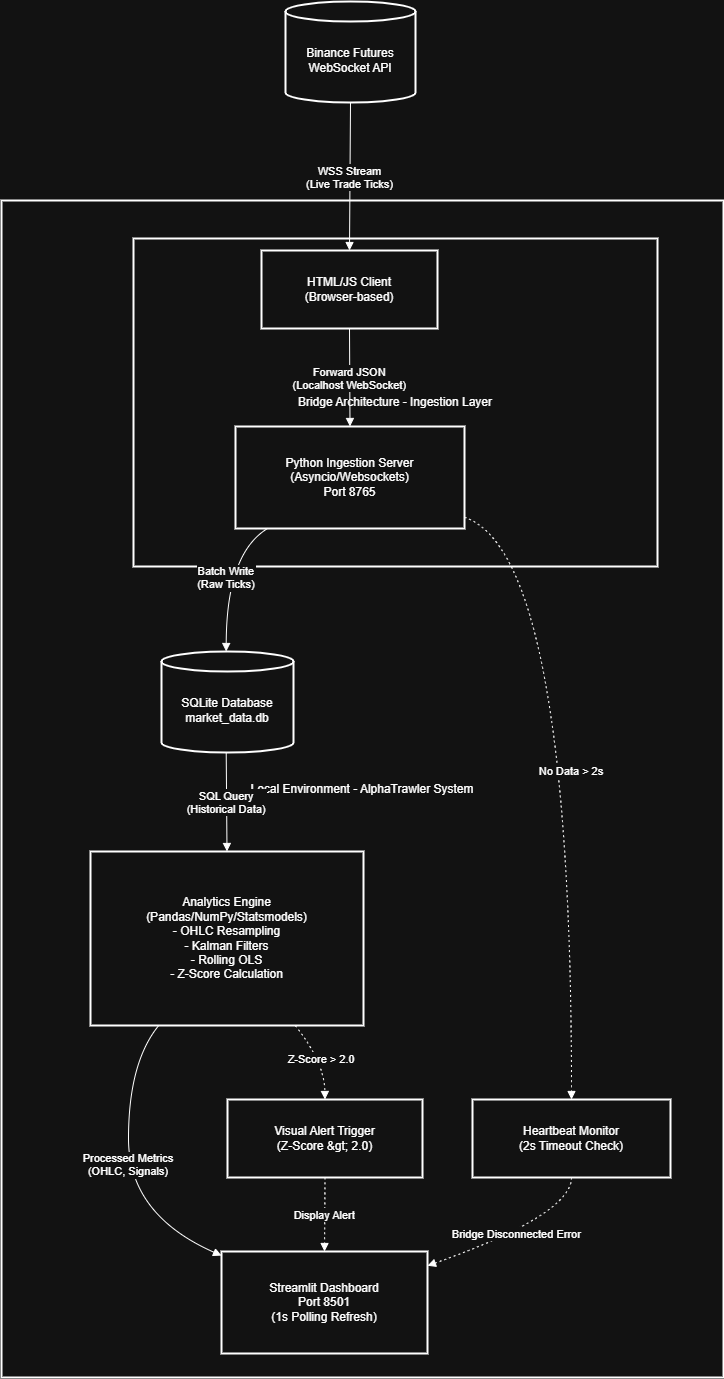

The diagram above was exported from draw.io. Its source (the exported page's mxGraphModel, read from the mxfile embedded in the PNG):
<mxGraphModel dx="2605" dy="1405" grid="1" gridSize="10" guides="1" tooltips="1" connect="1" arrows="1" fold="1" page="1" pageScale="1" pageWidth="827" pageHeight="1169" math="0" shadow="0">
  <root>
    <mxCell id="0" />
    <mxCell id="1" parent="0" />
    <mxCell id="HnN3TR2mYZPppa7gKMzz-1" parent="1" style="whiteSpace=wrap;strokeWidth=2;" value="Local Environment - AlphaTrawler System" vertex="1">
      <mxGeometry height="1177" width="722" x="20" y="219" as="geometry" />
    </mxCell>
    <mxCell id="HnN3TR2mYZPppa7gKMzz-2" parent="1" style="whiteSpace=wrap;strokeWidth=2;" value="Bridge Architecture - Ingestion Layer" vertex="1">
      <mxGeometry height="328" width="524" x="152" y="257" as="geometry" />
    </mxCell>
    <mxCell id="HnN3TR2mYZPppa7gKMzz-3" parent="1" style="shape=cylinder3;boundedLbl=1;backgroundOutline=1;size=10;strokeWidth=2;whiteSpace=wrap;" value="Binance Futures&#10;WebSocket API" vertex="1">
      <mxGeometry height="101" width="130" x="304" y="20" as="geometry" />
    </mxCell>
    <mxCell id="HnN3TR2mYZPppa7gKMzz-4" parent="1" style="whiteSpace=wrap;strokeWidth=2;" value="HTML/JS Client&#10;(Browser-based)" vertex="1">
      <mxGeometry height="78" width="176" x="280" y="269" as="geometry" />
    </mxCell>
    <mxCell id="HnN3TR2mYZPppa7gKMzz-5" parent="1" style="whiteSpace=wrap;strokeWidth=2;" value="Python Ingestion Server&#10;(Asyncio/Websockets)&#10;Port 8765" vertex="1">
      <mxGeometry height="102" width="229" x="254" y="445" as="geometry" />
    </mxCell>
    <mxCell id="HnN3TR2mYZPppa7gKMzz-6" parent="1" style="shape=cylinder3;boundedLbl=1;backgroundOutline=1;size=10;strokeWidth=2;whiteSpace=wrap;" value="SQLite Database&#10;market_data.db" vertex="1">
      <mxGeometry height="101" width="132" x="180" y="670" as="geometry" />
    </mxCell>
    <mxCell id="HnN3TR2mYZPppa7gKMzz-7" parent="1" style="whiteSpace=wrap;strokeWidth=2;" value="Analytics Engine&#10;(Pandas/NumPy/Statsmodels)&#10;- OHLC Resampling&#10;- Kalman Filters&#10;- Rolling OLS&#10;- Z-Score Calculation" vertex="1">
      <mxGeometry height="174" width="273" x="109" y="870" as="geometry" />
    </mxCell>
    <mxCell id="HnN3TR2mYZPppa7gKMzz-8" parent="1" style="whiteSpace=wrap;strokeWidth=2;" value="Streamlit Dashboard&#10;Port 8501&#10;(1s Polling Refresh)" vertex="1">
      <mxGeometry height="102" width="206" x="240" y="1270" as="geometry" />
    </mxCell>
    <mxCell id="HnN3TR2mYZPppa7gKMzz-9" parent="1" style="whiteSpace=wrap;strokeWidth=2;" value="Visual Alert Trigger&#10;(Z-Score &amp;gt; 2.0)" vertex="1">
      <mxGeometry height="78" width="195" x="246" y="1118" as="geometry" />
    </mxCell>
    <mxCell id="HnN3TR2mYZPppa7gKMzz-10" parent="1" style="whiteSpace=wrap;strokeWidth=2;" value="Heartbeat Monitor&#10;(2s Timeout Check)" vertex="1">
      <mxGeometry height="78" width="198" x="491" y="1118" as="geometry" />
    </mxCell>
    <mxCell id="HnN3TR2mYZPppa7gKMzz-11" edge="1" parent="1" source="HnN3TR2mYZPppa7gKMzz-3" style="curved=1;startArrow=none;endArrow=block;exitX=0.5;exitY=1;entryX=0.5;entryY=0;rounded=0;" target="HnN3TR2mYZPppa7gKMzz-4" value="WSS Stream&#10;(Live Trade Ticks)">
      <mxGeometry relative="1" as="geometry">
        <Array as="points" />
      </mxGeometry>
    </mxCell>
    <mxCell id="HnN3TR2mYZPppa7gKMzz-12" edge="1" parent="1" source="HnN3TR2mYZPppa7gKMzz-4" style="curved=1;startArrow=none;endArrow=block;exitX=0.5;exitY=1;entryX=0.5;entryY=0;rounded=0;" target="HnN3TR2mYZPppa7gKMzz-5" value="Forward JSON&#10;(Localhost WebSocket)">
      <mxGeometry relative="1" as="geometry">
        <Array as="points" />
      </mxGeometry>
    </mxCell>
    <mxCell id="HnN3TR2mYZPppa7gKMzz-13" edge="1" parent="1" source="HnN3TR2mYZPppa7gKMzz-5" style="curved=1;startArrow=none;endArrow=block;exitX=0.14;exitY=1;entryX=0.49;entryY=0;rounded=0;" target="HnN3TR2mYZPppa7gKMzz-6" value="Batch Write&#10;(Raw Ticks)">
      <mxGeometry relative="1" as="geometry">
        <Array as="points">
          <mxPoint x="245" y="572" />
        </Array>
      </mxGeometry>
    </mxCell>
    <mxCell id="HnN3TR2mYZPppa7gKMzz-14" edge="1" parent="1" source="HnN3TR2mYZPppa7gKMzz-6" style="curved=1;startArrow=none;endArrow=block;exitX=0.49;exitY=1.01;entryX=0.5;entryY=0;rounded=0;" target="HnN3TR2mYZPppa7gKMzz-7" value="SQL Query&#10;(Historical Data)">
      <mxGeometry relative="1" as="geometry">
        <Array as="points" />
      </mxGeometry>
    </mxCell>
    <mxCell id="HnN3TR2mYZPppa7gKMzz-15" edge="1" parent="1" source="HnN3TR2mYZPppa7gKMzz-7" style="curved=1;startArrow=none;endArrow=block;exitX=0.25;exitY=1;entryX=0;entryY=0.04;rounded=0;" target="HnN3TR2mYZPppa7gKMzz-8" value="Processed Metrics&#10;(OHLC, Signals)">
      <mxGeometry relative="1" as="geometry">
        <Array as="points">
          <mxPoint x="147" y="1081" />
          <mxPoint x="147" y="1233" />
        </Array>
      </mxGeometry>
    </mxCell>
    <mxCell id="HnN3TR2mYZPppa7gKMzz-16" edge="1" parent="1" source="HnN3TR2mYZPppa7gKMzz-7" style="curved=1;dashed=1;dashPattern=2 3;startArrow=none;endArrow=block;exitX=0.75;exitY=1;entryX=0.5;entryY=0;rounded=0;" target="HnN3TR2mYZPppa7gKMzz-9" value="Z-Score &gt; 2.0">
      <mxGeometry relative="1" as="geometry">
        <Array as="points">
          <mxPoint x="343" y="1081" />
        </Array>
      </mxGeometry>
    </mxCell>
    <mxCell id="HnN3TR2mYZPppa7gKMzz-17" edge="1" parent="1" source="HnN3TR2mYZPppa7gKMzz-9" style="curved=1;dashed=1;dashPattern=2 3;startArrow=none;endArrow=block;exitX=0.5;exitY=1;entryX=0.5;entryY=0;rounded=0;" target="HnN3TR2mYZPppa7gKMzz-8" value="Display Alert">
      <mxGeometry relative="1" as="geometry">
        <Array as="points" />
      </mxGeometry>
    </mxCell>
    <mxCell id="HnN3TR2mYZPppa7gKMzz-18" edge="1" parent="1" source="HnN3TR2mYZPppa7gKMzz-5" style="curved=1;dashed=1;dashPattern=2 3;startArrow=none;endArrow=block;exitX=1;exitY=0.89;entryX=0.5;entryY=0;rounded=0;" target="HnN3TR2mYZPppa7gKMzz-10" value="No Data &gt; 2s">
      <mxGeometry relative="1" as="geometry">
        <Array as="points">
          <mxPoint x="590" y="572" />
        </Array>
      </mxGeometry>
    </mxCell>
    <mxCell id="HnN3TR2mYZPppa7gKMzz-19" edge="1" parent="1" source="HnN3TR2mYZPppa7gKMzz-10" style="curved=1;dashed=1;dashPattern=2 3;startArrow=none;endArrow=block;exitX=0.5;exitY=1;entryX=1;entryY=0.14;rounded=0;" target="HnN3TR2mYZPppa7gKMzz-8" value="Bridge Disconnected Error">
      <mxGeometry relative="1" as="geometry">
        <Array as="points">
          <mxPoint x="590" y="1233" />
        </Array>
      </mxGeometry>
    </mxCell>
  </root>
</mxGraphModel>